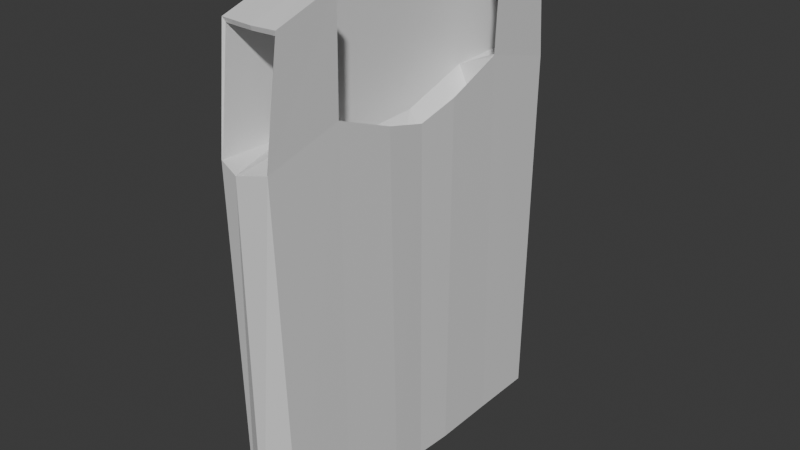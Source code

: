 # Source: TankTop.blend  (saved by Blender 5.0.119; exported with 4.5.12 LTS)
import bpy
from mathutils import Matrix  # noqa: F401  (used for matrix-valued properties, if any)

bpy.ops.wm.read_factory_settings(use_empty=True)
scene = bpy.context.scene
scene.name = 'Scene'

# ---- collections
col_collection = bpy.data.collections.new('Collection'); scene.collection.children.link(col_collection)

# ---- materials (node trees are filled in below, after node groups)
mat_material = bpy.data.materials.new('Material')
mat_material.alpha_threshold = 0.0
mat_material.use_backface_culling_lightprobe_volume = False
mat_material.roughness = 0.5
mat_material.line_color = (0.0, 0.0, 0.0, 1.0)

# ---- material node trees
mat_material.use_nodes = True; mat_material.node_tree.nodes.clear()
_N = mat_material.node_tree.nodes; _L = mat_material.node_tree.links
n0 = _N.new('ShaderNodeOutputMaterial'); n0.name = 'Material Output'; n0.location = (200, 100)
n1 = _N.new('ShaderNodeBsdfPrincipled'); n1.name = 'Principled BSDF'; n1.location = (-200, 100)
_L.new(n1.outputs[0], n0.inputs[0])
n0.is_active_output = True

# ---- world
world_world = bpy.data.worlds.new('World'); scene.world = world_world
world_world.use_nodes = True; world_world.node_tree.nodes.clear()
_N = world_world.node_tree.nodes; _L = world_world.node_tree.links
n0 = _N.new('ShaderNodeOutputWorld'); n0.name = 'World Output'; n0.location = (200, 100)
n1 = _N.new('ShaderNodeBackground'); n1.name = 'Background'; n1.location = (-200, 100)
n1.inputs[0].default_value = (0.05088, 0.05088, 0.05088, 1.0)
_L.new(n1.outputs[0], n0.inputs[0])
n0.is_active_output = True
world_world.color = (0.05088, 0.05088, 0.05088)
world_world.sun_shadow_jitter_overblur = 0.0

# ---- meshes
me_cube = bpy.data.meshes.new('Cube')
me_cube.from_pydata([(-0.04311, -0.2251, 0.554), (-0.04311, -0.2283, -0.08131), (0.03075, -0.2251, 0.554), (0.03075, -0.2283, -0.08131), (0.02695, -0.2425, 0.4094), (-0.03972, -0.2426, 0.4087), (0.03049, 0.0, -0.07897), (0.03212, -0.05135, -0.08043), (0.03075, -0.1402, -0.08131), (-0.04285, 0.0, 0.5442), (-0.04285, -0.05173, 0.5442), (-0.04311, -0.1402, 0.5811), (0.03075, -0.1402, 0.5811), (-0.04311, -0.1402, -0.08131), (-0.04285, -0.05173, -0.07897), (-0.04285, 0.0, -0.07897), (-0.03949, 0.0, 0.4069), (-0.03949, -0.05818, 0.4069), (-0.03972, -0.1384, 0.4074), (0.02723, -0.1384, 0.4365), (0.02848, -0.05783, 0.4055), (0.027, 0.0, 0.3905), (0.0, -0.2283, 0.554), (-0.01394, -0.244, -0.07755), (-0.01358, -0.2482, 0.4001), (0.0, 0.0, -0.07897), (0.0, -0.05173, -0.07897), (0.0, -0.1402, -0.08131), (0.0, -0.1402, 0.5811), (5.869e-05, -0.2261, 0.5483), (5.869e-05, -0.138, 0.5754), (-0.04072, -0.2229, 0.5479), (-0.04072, -0.138, 0.5751), (-0.03768, -0.2421, 0.4093), (-0.03768, -0.1556, 0.4068), (0.02778, -0.2229, 0.5477), (0.02778, -0.138, 0.5748), (0.02448, -0.2405, 0.4095), (0.02448, -0.158, 0.4355), (-0.04072, -0.05102, 0.5441), (-0.03768, -0.05709, 0.3751), (-0.04072, 0.0, 0.5424), (-0.03768, 0.0, 0.3734), (-0.004599, -0.05746, 0.3256), (-0.005336, 0.0, 0.3172), (-0.005221, -0.147, 0.3569)], [], [(28, 22, 2, 12), (27, 23, 1, 13), (18, 5, 0, 11), (13, 1, 5, 18), (23, 3, 4, 24), (3, 8, 19, 4), (8, 7, 20, 19), (7, 6, 21, 20), (15, 14, 17, 16), (14, 13, 18, 17), (16, 17, 10, 9), (17, 18, 11, 10), (25, 26, 14, 15), (26, 27, 13, 14), (4, 19, 12, 2), (7, 8, 27, 26), (6, 7, 26, 25), (1, 23, 24, 5), (8, 3, 23, 27), (11, 0, 22, 28), (28, 22, 29, 30), (30, 29, 31, 32), (32, 31, 33, 34), (29, 30, 36, 35), (35, 36, 38, 37), (0, 31, 29, 22), (2, 22, 29, 35), (2, 35, 37, 4), (5, 33, 31, 0), (24, 33, 5), (33, 24, 34), (4, 37, 24), (37, 38, 24), (24, 38, 34), (12, 36, 30, 28), (28, 30, 32, 11), (32, 34, 40, 39), (39, 40, 42, 41), (11, 32, 39, 10), (10, 39, 41, 9), (44, 42, 40, 43), (43, 40, 34, 45), (34, 38, 19, 45), (19, 38, 36, 12), (20, 43, 45, 19), (21, 44, 43, 20)])
_uv = me_cube.uv_layers.new(name='UVMap')
_uv.uv.foreach_set('vector', [0.75, 0.7, 0.75, 0.75, 0.875, 0.75, 0.875, 0.7, 0.25, 0.7, 0.25, 0.75, 0.375, 0.75, 0.375, 0.7, 0.5572, 0.7, 0.5572, 0.75, 0.625, 0.75, 0.625, 0.7, 0.375, 0.7, 0.375, 0.75, 0.5572, 0.75, 0.5572, 0.7, 0.375, 0.875, 0.375, 1.0, 0.5572, 1.0, 0.5572, 0.875, 0.375, 0.0, 0.375, 0.05, 0.5572, 0.05, 0.5572, 0.0, 0.375, 0.05, 0.375, 0.1, 0.5572, 0.1, 0.5572, 0.05, 0.375, 0.1, 0.375, 0.15, 0.5572, 0.15, 0.5572, 0.1, 0.375, 0.6, 0.375, 0.65, 0.5572, 0.65, 0.5572, 0.6, 0.375, 0.65, 0.375, 0.7, 0.5572, 0.7, 0.5572, 0.65, 0.5572, 0.6, 0.5572, 0.65, 0.625, 0.65, 0.625, 0.6, 0.5572, 0.65, 0.5572, 0.7, 0.625, 0.7, 0.625, 0.65, 0.25, 0.6, 0.25, 0.65, 0.375, 0.65, 0.375, 0.6, 0.25, 0.65, 0.25, 0.7, 0.375, 0.7, 0.375, 0.65, 0.5572, 0.0, 0.5572, 0.05, 0.625, 0.05, 0.625, 0.0, 0.125, 0.65, 0.125, 0.7, 0.25, 0.7, 0.25, 0.65, 0.125, 0.6, 0.125, 0.65, 0.25, 0.65, 0.25, 0.6, 0.375, 0.75, 0.375, 0.875, 0.5572, 0.875, 0.5572, 0.75, 0.125, 0.7, 0.125, 0.75, 0.25, 0.75, 0.25, 0.7, 0.625, 0.7, 0.625, 0.75, 0.75, 0.75, 0.75, 0.7, 0.75, 0.7, 0.75, 0.75, 0.75, 0.75, 0.75, 0.7, 0.75, 0.7, 0.75, 0.75, 0.75, 0.75, 0.75, 0.7, 0.75, 0.7, 0.75, 0.75, 0.75, 0.75, 0.75, 0.7, 0.75, 0.75, 0.75, 0.7, 0.75, 0.7, 0.75, 0.75, 0.75, 0.75, 0.75, 0.7, 0.75, 0.7, 0.75, 0.75, 0.625, 0.75, 0.75, 0.75, 0.75, 0.75, 0.75, 0.75, 0.875, 0.75, 0.75, 0.75, 0.75, 0.75, 0.75, 0.75, 0.875, 0.75, 0.75, 0.75, 0.75, 0.75, 0.5572, 0.0, 0.5572, 0.75, 0.75, 0.75, 0.75, 0.75, 0.625, 0.75, 0.5572, 0.875, 0.75, 0.75, 0.5572, 0.75, 0.75, 0.75, 0.5572, 0.875, 0.75, 0.7, 0.5572, 0.0, 0.75, 0.75, 0.5572, 0.875, 0.75, 0.75, 0.75, 0.7, 0.5572, 0.875, 0.5572, 0.875, 0.75, 0.7, 0.75, 0.7, 0.875, 0.7, 0.75, 0.7, 0.75, 0.7, 0.75, 0.7, 0.0, 0.0, 0.0, 0.0, 0.0, 0.0, 0.0, 0.0, 0.75, 0.7, 0.75, 0.7, 0.75, 0.7, 0.75, 0.7, 0.75, 0.7, 0.75, 0.7, 0.75, 0.7, 0.75, 0.7, 0.0, 0.0, 0.0, 0.0, 0.75, 0.7, 0.625, 0.65, 0.625, 0.65, 0.75, 0.7, 0.75, 0.7, 0.625, 0.6, 0.6536, 0.425, 0.75, 0.7, 0.75, 0.7, 0.6536, 0.4, 0.6536, 0.4, 0.75, 0.7, 0.75, 0.7, 0.6536, 0.375, 0.75, 0.7, 0.75, 0.7, 0.5572, 0.05, 0.6536, 0.375, 0.5572, 0.05, 0.75, 0.7, 0.75, 0.7, 0.875, 0.7, 0.5572, 0.1, 0.6536, 0.4, 0.6536, 0.375, 0.5572, 0.05, 0.5572, 0.15, 0.6536, 0.425, 0.6536, 0.4, 0.5572, 0.1])
me_cube.materials.append(mat_material)
me_cube.use_mirror_vertex_groups = False
me_cube.update()

# ---- objects
ob_tanktop = bpy.data.objects.new('TankTop', me_cube)

# ---- transforms, parenting, visibility, modifiers, constraints
ob_tanktop.location = (0.0, 0.0, 0.0)
ob_tanktop.lock_rotations_4d = False
ob_tanktop.empty_display_type = 'ARROWS'
ob_tanktop.lineart.crease_threshold = 0.0
_m = ob_tanktop.modifiers.new('Mirror', 'MIRROR')
_m.use_axis = (False, True, False)
_m.use_clip = True

# ---- collection membership
col_collection.objects.link(ob_tanktop)

# ---- scene / render settings (as saved in the file)
scene.frame_start = 1; scene.frame_end = 250; scene.frame_set(1)
scene.render.engine = 'BLENDER_EEVEE_NEXT'
scene.render.bake_bias = 0.0
scene.render.bake_samples = 0
scene.cycles.sampling_pattern = 'TABULATED_SOBOL'
scene.eevee.use_volume_custom_range = False
scene.eevee.fast_gi_thickness_far = 0.0
bpy.context.view_layer.update()

# ---- added for rendering (the .blend has no active camera and no usable light): camera, sun
cam_auto = bpy.data.cameras.new('AutoCamera')
cam_auto.lens = 50.0
cam_auto.sensor_width = 36.0
cam_auto.clip_end = 1000.0
ob_auto_camera = bpy.data.objects.new('AutoCamera', cam_auto)
scene.collection.objects.link(ob_auto_camera)
ob_auto_camera.location = (0.763512, -0.922807, 0.865117)
ob_auto_camera.rotation_euler = (1.09748, -7.21219e-08, 0.694738)
scene.camera = ob_auto_camera
light_auto_sun = bpy.data.lights.new('AutoSun', 'SUN')
light_auto_sun.energy = 3.0
light_auto_sun.angle = 0.0523599
ob_auto_sun = bpy.data.objects.new('AutoSun', light_auto_sun)
scene.collection.objects.link(ob_auto_sun)
ob_auto_sun.rotation_euler = (0.872665, 0.174533, 0.523599)
bpy.context.view_layer.update()
